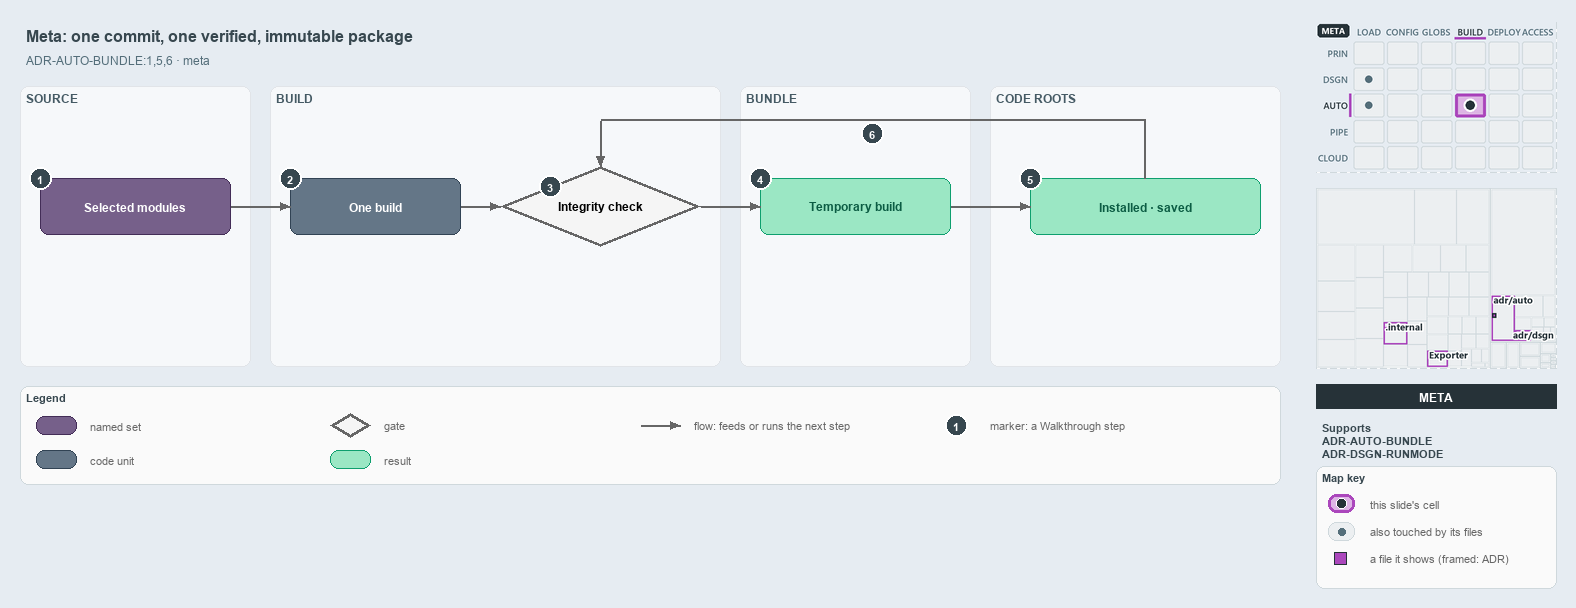

The diagram above was exported from draw.io. Its source (the exported page's mxGraphModel, read from the mxfile embedded in the PNG):
<mxGraphModel dx="1024" dy="768" grid="0" gridSize="10" guides="1" tooltips="1" connect="1" arrows="1" fold="1" page="1" pageScale="1" pageWidth="1572" pageHeight="600" background="#E6ECF2" math="0" shadow="0">
  <root>
    <mxCell id="0" />
    <mxCell id="1" parent="0" />
    <mxCell id="title" value="Meta: one commit, one verified, immutable package" style="text;html=1;align=left;verticalAlign=middle;fontSize=16;fontStyle=1;fontColor=#37474F;" vertex="1" parent="1">
      <mxGeometry x="20" y="14" width="1260" height="30" as="geometry" />
    </mxCell>
    <mxCell id="subtitle" value="ADR-AUTO-BUNDLE:1,5,6 &amp;#183; meta" style="text;html=1;align=left;verticalAlign=middle;fontSize=12;fontColor=#546E7A;" vertex="1" parent="1">
      <mxGeometry x="20" y="44" width="1240" height="20" as="geometry" />
    </mxCell>
    <mxCell id="band-source" value="SOURCE" style="rounded=1;html=1;arcSize=3;fillColor=#F6F8FA;strokeColor=#E1E4E8;verticalAlign=top;align=left;spacingLeft=8;fontStyle=1;fontSize=12;fontColor=#455A64;" vertex="1" parent="1">
      <mxGeometry x="20" y="80" width="230" height="280" as="geometry" />
    </mxCell>
    <mxCell id="band-build" value="BUILD" style="rounded=1;html=1;arcSize=3;fillColor=#F6F8FA;strokeColor=#E1E4E8;verticalAlign=top;align=left;spacingLeft=8;fontStyle=1;fontSize=12;fontColor=#455A64;" vertex="1" parent="1">
      <mxGeometry x="270" y="80" width="450" height="280" as="geometry" />
    </mxCell>
    <mxCell id="band-bundle" value="BUNDLE" style="rounded=1;html=1;arcSize=3;fillColor=#F6F8FA;strokeColor=#E1E4E8;verticalAlign=top;align=left;spacingLeft=8;fontStyle=1;fontSize=12;fontColor=#455A64;" vertex="1" parent="1">
      <mxGeometry x="740" y="80" width="230" height="280" as="geometry" />
    </mxCell>
    <mxCell id="band-roots" value="CODE ROOTS" style="rounded=1;html=1;arcSize=3;fillColor=#F6F8FA;strokeColor=#E1E4E8;verticalAlign=top;align=left;spacingLeft=8;fontStyle=1;fontSize=12;fontColor=#455A64;" vertex="1" parent="1">
      <mxGeometry x="990" y="80" width="290" height="280" as="geometry" />
    </mxCell>
    <mxCell id="g-selected" value="&lt;b&gt;Selected modules&lt;/b&gt;" style="rounded=1;whiteSpace=wrap;html=1;arcSize=20;fillColor=#76608a;strokeColor=#432d57;fontColor=#FFFFFF;fontSize=12;" vertex="1" parent="1">
      <mxGeometry x="40" y="172" width="190" height="56" as="geometry" />
    </mxCell>
    <mxCell id="g-build" value="&lt;b&gt;One build&lt;/b&gt;" style="rounded=1;whiteSpace=wrap;html=1;arcSize=20;fillColor=#647687;strokeColor=#314354;fontColor=#FFFFFF;fontSize=12;" vertex="1" parent="1">
      <mxGeometry x="290" y="172" width="170" height="56" as="geometry" />
    </mxCell>
    <mxCell id="g-check" value="&lt;b&gt;Integrity check&lt;/b&gt;" style="rhombus;whiteSpace=wrap;html=1;fillColor=#f5f5f5;strokeColor=#666666;strokeWidth=3;fontSize=12;" vertex="1" parent="1">
      <mxGeometry x="500" y="160" width="200" height="80" as="geometry" />
    </mxCell>
    <mxCell id="g-temporary" value="&lt;b&gt;Temporary build&lt;/b&gt;" style="rounded=1;whiteSpace=wrap;html=1;arcSize=20;fillColor=#9BE7C4;strokeColor=#0E9F6E;fontColor=#0B5C43;fontSize=12;" vertex="1" parent="1">
      <mxGeometry x="760" y="172" width="190" height="56" as="geometry" />
    </mxCell>
    <mxCell id="g-copies" value="&lt;b&gt;Installed &amp;#183; saved&lt;/b&gt;" style="rounded=1;whiteSpace=wrap;html=1;arcSize=20;fillColor=#9BE7C4;strokeColor=#0E9F6E;fontColor=#0B5C43;fontSize=12;" vertex="1" parent="1">
      <mxGeometry x="1030" y="172" width="230" height="56" as="geometry" />
    </mxCell>
    <mxCell id="p-edge-selected-build-a" value="" style="text;html=1;strokeColor=none;fillColor=none;" vertex="1" parent="1">
      <mxGeometry x="230" y="200" width="1" height="1" as="geometry" />
    </mxCell>
    <mxCell id="p-edge-selected-build-b" value="" style="text;html=1;strokeColor=none;fillColor=none;" vertex="1" parent="1">
      <mxGeometry x="290" y="200" width="1" height="1" as="geometry" />
    </mxCell>
    <mxCell id="edge-selected-build" value="" style="edgeStyle=orthogonalEdgeStyle;rounded=1;html=1;fontSize=10;endArrow=block;strokeColor=#666666;" edge="1" parent="1" source="p-edge-selected-build-a" target="p-edge-selected-build-b">
      <mxGeometry relative="1" as="geometry" />
    </mxCell>
    <mxCell id="p-edge-build-check-a" value="" style="text;html=1;strokeColor=none;fillColor=none;" vertex="1" parent="1">
      <mxGeometry x="460" y="200" width="1" height="1" as="geometry" />
    </mxCell>
    <mxCell id="p-edge-build-check-b" value="" style="text;html=1;strokeColor=none;fillColor=none;" vertex="1" parent="1">
      <mxGeometry x="500" y="200" width="1" height="1" as="geometry" />
    </mxCell>
    <mxCell id="edge-build-check" value="" style="edgeStyle=orthogonalEdgeStyle;rounded=1;html=1;fontSize=10;endArrow=block;strokeColor=#666666;" edge="1" parent="1" source="p-edge-build-check-a" target="p-edge-build-check-b">
      <mxGeometry relative="1" as="geometry" />
    </mxCell>
    <mxCell id="p-edge-check-temporary-a" value="" style="text;html=1;strokeColor=none;fillColor=none;" vertex="1" parent="1">
      <mxGeometry x="700" y="200" width="1" height="1" as="geometry" />
    </mxCell>
    <mxCell id="p-edge-check-temporary-b" value="" style="text;html=1;strokeColor=none;fillColor=none;" vertex="1" parent="1">
      <mxGeometry x="760" y="200" width="1" height="1" as="geometry" />
    </mxCell>
    <mxCell id="edge-check-temporary" value="" style="edgeStyle=orthogonalEdgeStyle;rounded=1;html=1;fontSize=10;endArrow=block;strokeColor=#666666;" edge="1" parent="1" source="p-edge-check-temporary-a" target="p-edge-check-temporary-b">
      <mxGeometry relative="1" as="geometry" />
    </mxCell>
    <mxCell id="p-edge-temporary-copies-a" value="" style="text;html=1;strokeColor=none;fillColor=none;" vertex="1" parent="1">
      <mxGeometry x="950" y="200" width="1" height="1" as="geometry" />
    </mxCell>
    <mxCell id="p-edge-temporary-copies-b" value="" style="text;html=1;strokeColor=none;fillColor=none;" vertex="1" parent="1">
      <mxGeometry x="1030" y="200" width="1" height="1" as="geometry" />
    </mxCell>
    <mxCell id="edge-temporary-copies" value="" style="edgeStyle=orthogonalEdgeStyle;rounded=1;html=1;fontSize=10;endArrow=block;strokeColor=#666666;" edge="1" parent="1" source="p-edge-temporary-copies-a" target="p-edge-temporary-copies-b">
      <mxGeometry relative="1" as="geometry" />
    </mxCell>
    <mxCell id="p-edge-copies-check-0" value="" style="text;html=1;strokeColor=none;fillColor=none;" vertex="1" parent="1">
      <mxGeometry x="1145" y="172" width="1" height="1" as="geometry" />
    </mxCell>
    <mxCell id="p-edge-copies-check-1" value="" style="text;html=1;strokeColor=none;fillColor=none;" vertex="1" parent="1">
      <mxGeometry x="1145" y="114" width="1" height="1" as="geometry" />
    </mxCell>
    <mxCell id="p-edge-copies-check-2" value="" style="text;html=1;strokeColor=none;fillColor=none;" vertex="1" parent="1">
      <mxGeometry x="600" y="114" width="1" height="1" as="geometry" />
    </mxCell>
    <mxCell id="p-edge-copies-check-3" value="" style="text;html=1;strokeColor=none;fillColor=none;" vertex="1" parent="1">
      <mxGeometry x="600" y="160" width="1" height="1" as="geometry" />
    </mxCell>
    <mxCell id="edge-copies-check-seg1" value="" style="edgeStyle=orthogonalEdgeStyle;rounded=1;html=1;fontSize=10;endArrow=none;strokeColor=#666666;" edge="1" parent="1" source="p-edge-copies-check-0" target="p-edge-copies-check-1">
      <mxGeometry relative="1" as="geometry" />
    </mxCell>
    <mxCell id="edge-copies-check-seg2" value="" style="edgeStyle=orthogonalEdgeStyle;rounded=1;html=1;fontSize=10;endArrow=none;strokeColor=#666666;" edge="1" parent="1" source="p-edge-copies-check-1" target="p-edge-copies-check-2">
      <mxGeometry relative="1" as="geometry" />
    </mxCell>
    <mxCell id="edge-copies-check" value="" style="edgeStyle=orthogonalEdgeStyle;rounded=1;html=1;fontSize=10;endArrow=block;strokeColor=#666666;" edge="1" parent="1" source="p-edge-copies-check-2" target="p-edge-copies-check-3">
      <mxGeometry relative="1" as="geometry" />
    </mxCell>
    <mxCell id="mark-1" value="1" style="ellipse;html=1;fillColor=#37474F;strokeColor=#FFFFFF;strokeWidth=2;fontColor=#FFFFFF;fontStyle=1;fontSize=11;" vertex="1" parent="1">
      <mxGeometry x="29" y="161" width="22" height="22" as="geometry" />
    </mxCell>
    <mxCell id="mark-2" value="2" style="ellipse;html=1;fillColor=#37474F;strokeColor=#FFFFFF;strokeWidth=2;fontColor=#FFFFFF;fontStyle=1;fontSize=11;" vertex="1" parent="1">
      <mxGeometry x="279" y="161" width="22" height="22" as="geometry" />
    </mxCell>
    <mxCell id="mark-3" value="3" style="ellipse;html=1;fillColor=#37474F;strokeColor=#FFFFFF;strokeWidth=2;fontColor=#FFFFFF;fontStyle=1;fontSize=11;" vertex="1" parent="1">
      <mxGeometry x="539.0" y="169.0" width="22" height="22" as="geometry" />
    </mxCell>
    <mxCell id="mark-4" value="4" style="ellipse;html=1;fillColor=#37474F;strokeColor=#FFFFFF;strokeWidth=2;fontColor=#FFFFFF;fontStyle=1;fontSize=11;" vertex="1" parent="1">
      <mxGeometry x="749" y="161" width="22" height="22" as="geometry" />
    </mxCell>
    <mxCell id="mark-5" value="5" style="ellipse;html=1;fillColor=#37474F;strokeColor=#FFFFFF;strokeWidth=2;fontColor=#FFFFFF;fontStyle=1;fontSize=11;" vertex="1" parent="1">
      <mxGeometry x="1019" y="161" width="22" height="22" as="geometry" />
    </mxCell>
    <mxCell id="mark-6" value="6" style="ellipse;html=1;fillColor=#37474F;strokeColor=#FFFFFF;strokeWidth=2;fontColor=#FFFFFF;fontStyle=1;fontSize=11;" vertex="1" parent="1">
      <mxGeometry x="861" y="116" width="22" height="22" as="geometry" />
    </mxCell>
    <mxCell id="legend" value="&lt;b&gt;Legend&lt;/b&gt;" style="rounded=1;whiteSpace=wrap;html=1;arcSize=6;fillColor=#FAFAFA;strokeColor=#CFD8DC;align=left;verticalAlign=top;spacing=8;fontSize=11;fontColor=#37474F;" vertex="1" parent="1">
      <mxGeometry x="20" y="380" width="1260" height="98" as="geometry" />
    </mxCell>
    <mxCell id="legend-1-1" value="" style="rounded=1;whiteSpace=wrap;html=1;arcSize=20;fillColor=#76608a;strokeColor=#432d57;fontColor=#FFFFFF;" vertex="1" parent="1">
      <mxGeometry x="36" y="410" width="40" height="18" as="geometry" />
    </mxCell>
    <mxCell id="legend-1-1-text" value="named set" style="text;html=1;align=left;verticalAlign=middle;fontSize=11;fontColor=#666666;" vertex="1" parent="1">
      <mxGeometry x="84" y="409" width="240" height="20" as="geometry" />
    </mxCell>
    <mxCell id="legend-1-2" value="" style="rounded=1;whiteSpace=wrap;html=1;arcSize=20;fillColor=#647687;strokeColor=#314354;fontColor=#FFFFFF;" vertex="1" parent="1">
      <mxGeometry x="36" y="444" width="40" height="18" as="geometry" />
    </mxCell>
    <mxCell id="legend-1-2-text" value="code unit" style="text;html=1;align=left;verticalAlign=middle;fontSize=11;fontColor=#666666;" vertex="1" parent="1">
      <mxGeometry x="84" y="443" width="240" height="20" as="geometry" />
    </mxCell>
    <mxCell id="legend-2-1" value="" style="rhombus;whiteSpace=wrap;html=1;fillColor=#f5f5f5;strokeColor=#666666;strokeWidth=3;" vertex="1" parent="1">
      <mxGeometry x="330" y="407" width="40" height="24" as="geometry" />
    </mxCell>
    <mxCell id="legend-2-1-text" value="gate" style="text;html=1;align=left;verticalAlign=middle;fontSize=11;fontColor=#666666;" vertex="1" parent="1">
      <mxGeometry x="378" y="409" width="240" height="20" as="geometry" />
    </mxCell>
    <mxCell id="legend-2-2" value="" style="rounded=1;whiteSpace=wrap;html=1;arcSize=20;fillColor=#9BE7C4;strokeColor=#0E9F6E;fontColor=#0B5C43;" vertex="1" parent="1">
      <mxGeometry x="330" y="444" width="40" height="18" as="geometry" />
    </mxCell>
    <mxCell id="legend-2-2-text" value="result" style="text;html=1;align=left;verticalAlign=middle;fontSize=11;fontColor=#666666;" vertex="1" parent="1">
      <mxGeometry x="378" y="443" width="240" height="20" as="geometry" />
    </mxCell>
    <mxCell id="legend-3-1-a" value="" style="text;html=1;strokeColor=none;fillColor=none;" vertex="1" parent="1">
      <mxGeometry x="640" y="419" width="1" height="1" as="geometry" />
    </mxCell>
    <mxCell id="legend-3-1-b" value="" style="text;html=1;strokeColor=none;fillColor=none;" vertex="1" parent="1">
      <mxGeometry x="680" y="419" width="1" height="1" as="geometry" />
    </mxCell>
    <mxCell id="legend-3-1" value="" style="edgeStyle=orthogonalEdgeStyle;rounded=1;html=1;fontSize=10;endArrow=block;strokeColor=#666666;" edge="1" parent="1" source="legend-3-1-a" target="legend-3-1-b">
      <mxGeometry relative="1" as="geometry" />
    </mxCell>
    <mxCell id="legend-3-1-text" value="flow: feeds or runs the next step" style="text;html=1;align=left;verticalAlign=middle;fontSize=11;fontColor=#666666;" vertex="1" parent="1">
      <mxGeometry x="688" y="409" width="240" height="20" as="geometry" />
    </mxCell>
    <mxCell id="legend-4-1" value="1" style="ellipse;html=1;fillColor=#37474F;strokeColor=#FFFFFF;strokeWidth=2;fontColor=#FFFFFF;fontStyle=1;fontSize=11;" vertex="1" parent="1">
      <mxGeometry x="945" y="408" width="22" height="22" as="geometry" />
    </mxCell>
    <mxCell id="legend-4-1-text" value="marker: a Walkthrough step" style="text;html=1;align=left;verticalAlign=middle;fontSize=11;fontColor=#666666;" vertex="1" parent="1">
      <mxGeometry x="984" y="409" width="240" height="20" as="geometry" />
    </mxCell>
    <mxCell id="minimap-stack" value="" style="shape=image;html=1;imageAspect=0;aspect=fixed;verticalLabelPosition=bottom;strokeColor=#CFD8DC;dashed=1;fillColor=#FAFAFA;image=data:image/png,(base64 omitted: 15348 chars);" vertex="1" parent="1">
      <mxGeometry x="1316" y="16" width="240" height="150" as="geometry" />
    </mxCell>
    <mxCell id="minimap-tree" value="" style="shape=image;html=1;imageAspect=0;aspect=fixed;verticalLabelPosition=bottom;strokeColor=#CFD8DC;dashed=1;fillColor=#FAFAFA;image=data:image/png,(base64 omitted: 13684 chars);" vertex="1" parent="1">
      <mxGeometry x="1316" y="182" width="240" height="180" as="geometry" />
    </mxCell>
    <mxCell id="lens-badge" value="META" style="rounded=0;whiteSpace=wrap;html=1;align=center;verticalAlign=middle;fontSize=12;fontStyle=1;fontColor=#FFFFFF;fillColor=#263238;strokeColor=none;" vertex="1" parent="1">
      <mxGeometry x="1316" y="378" width="240" height="24" as="geometry" />
    </mxCell>
    <mxCell id="supports" value="&lt;b&gt;Supports&lt;/b&gt;&lt;br&gt;ADR-AUTO-BUNDLE&lt;br&gt;ADR-DSGN-RUNMODE" style="text;html=1;whiteSpace=wrap;align=left;verticalAlign=top;fontSize=11;fontColor=#37474F;" vertex="1" parent="1">
      <mxGeometry x="1316" y="410" width="240" height="44" as="geometry" />
    </mxCell>
    <mxCell id="mapkey" value="&lt;b&gt;Map key&lt;/b&gt;" style="rounded=1;whiteSpace=wrap;html=1;arcSize=6;fillColor=#FAFAFA;strokeColor=#CFD8DC;align=left;verticalAlign=top;spacing=8;fontSize=11;fontColor=#37474F;" vertex="1" parent="1">
      <mxGeometry x="1316" y="460" width="240" height="122" as="geometry" />
    </mxCell>
    <mxCell id="mapkey-here" value="" style="rounded=1;arcSize=20;html=1;fillColor=#DDB5E5;strokeColor=#AB47BC;strokeWidth=3;" vertex="1" parent="1">
      <mxGeometry x="1328" y="488" width="26" height="18" as="geometry" />
    </mxCell>
    <mxCell id="mapkey-here-dot" value="" style="ellipse;html=1;fillColor=#263238;strokeColor=#FFFFFF;strokeWidth=1.5;" vertex="1" parent="1">
      <mxGeometry x="1336" y="492" width="10" height="10" as="geometry" />
    </mxCell>
    <mxCell id="mapkey-here-text" value="this slide's cell" style="text;html=1;align=left;verticalAlign=middle;fontSize=11;fontColor=#666666;" vertex="1" parent="1">
      <mxGeometry x="1364" y="487" width="180" height="20" as="geometry" />
    </mxCell>
    <mxCell id="mapkey-touched" value="" style="rounded=1;arcSize=20;html=1;fillColor=#ECEFF1;strokeColor=#CFD8DC;" vertex="1" parent="1">
      <mxGeometry x="1328" y="516" width="26" height="18" as="geometry" />
    </mxCell>
    <mxCell id="mapkey-touched-dot" value="" style="ellipse;html=1;fillColor=#546E7A;strokeColor=none;" vertex="1" parent="1">
      <mxGeometry x="1338" y="522" width="7" height="7" as="geometry" />
    </mxCell>
    <mxCell id="mapkey-touched-text" value="also touched by its files" style="text;html=1;align=left;verticalAlign=middle;fontSize=11;fontColor=#666666;" vertex="1" parent="1">
      <mxGeometry x="1364" y="515" width="180" height="20" as="geometry" />
    </mxCell>
    <mxCell id="mapkey-file" value="" style="rounded=0;html=1;fillColor=#AB47BC;strokeColor=#263238;strokeWidth=1.5;" vertex="1" parent="1">
      <mxGeometry x="1334" y="546" width="12" height="12" as="geometry" />
    </mxCell>
    <mxCell id="mapkey-file-text" value="a file it shows (framed: ADR)" style="text;html=1;align=left;verticalAlign=middle;fontSize=11;fontColor=#666666;" vertex="1" parent="1">
      <mxGeometry x="1364" y="542" width="180" height="20" as="geometry" />
    </mxCell>
  </root>
</mxGraphModel>